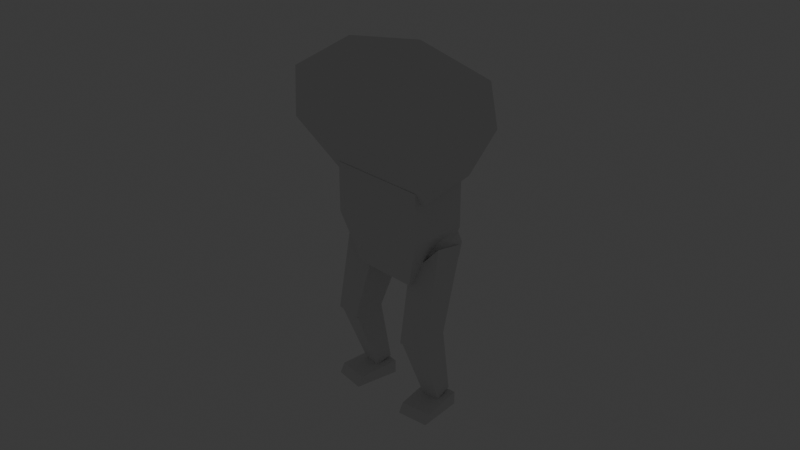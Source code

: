 # Source: Monster_Scene.blend  (saved by Blender 5.0.119; exported with 4.5.12 LTS)
import bpy
from mathutils import Matrix  # noqa: F401  (used for matrix-valued properties, if any)

bpy.ops.wm.read_factory_settings(use_empty=True)
scene = bpy.context.scene
scene.name = 'Scene'

# ---- collections
col_collection = bpy.data.collections.new('Collection'); scene.collection.children.link(col_collection)
col_old_man = bpy.data.collections.new('Old man'); scene.collection.children.link(col_old_man)
col_monster = bpy.data.collections.new('Monster'); scene.collection.children.link(col_monster)

# ---- materials (node trees are filled in below, after node groups)
mat_material = bpy.data.materials.new('Material')
mat_material.alpha_threshold = 0.0
mat_material.use_backface_culling_lightprobe_volume = False
mat_material.roughness = 0.5
mat_material.line_color = (0.0, 0.0, 0.0, 1.0)

# ---- material node trees
mat_material.use_nodes = True; mat_material.node_tree.nodes.clear()
_N = mat_material.node_tree.nodes; _L = mat_material.node_tree.links
n0 = _N.new('ShaderNodeOutputMaterial'); n0.name = 'Material Output'; n0.location = (200, 100)
n1 = _N.new('ShaderNodeBsdfPrincipled'); n1.name = 'Principled BSDF'; n1.location = (-200, 100)
_L.new(n1.outputs[0], n0.inputs[0])
n0.is_active_output = True

# ---- world
world_world = bpy.data.worlds.new('World'); scene.world = world_world
world_world.use_nodes = True; world_world.node_tree.nodes.clear()
_N = world_world.node_tree.nodes; _L = world_world.node_tree.links
n0 = _N.new('ShaderNodeOutputWorld'); n0.name = 'World Output'; n0.location = (200, 100)
n1 = _N.new('ShaderNodeBackground'); n1.name = 'Background'; n1.location = (-200, 100)
n1.inputs[0].default_value = (0.05088, 0.05088, 0.05088, 1.0)
_L.new(n1.outputs[0], n0.inputs[0])
n0.is_active_output = True
world_world.color = (0.05088, 0.05088, 0.05088)
world_world.sun_shadow_jitter_overblur = 0.0

# ---- cameras
cam_camera = bpy.data.cameras.new('Camera')
cam_camera.clip_end = 100.0
cam_camera.ortho_scale = 7.314

# ---- lights
light_light = bpy.data.lights.new('Light', 'POINT')
light_light.energy = 1000.0
light_light.shadow_soft_size = 0.1

# ---- meshes
me_cube = bpy.data.meshes.new('Cube')
me_cube.from_pydata([(1.0, 1.0, 1.0), (1.0, 1.0, -1.0), (1.0, -1.0, 1.0), (1.0, -1.0, -1.0), (-1.0, 1.0, 1.0), (-1.0, 1.0, -1.0), (-1.0, -1.0, 1.0), (-1.0, -1.0, -1.0)], [], [(0, 4, 6, 2), (3, 2, 6, 7), (7, 6, 4, 5), (5, 1, 3, 7), (1, 0, 2, 3), (5, 4, 0, 1)])
_uv = me_cube.uv_layers.new(name='UVMap')
_uv.uv.foreach_set('vector', [0.625, 0.5, 0.875, 0.5, 0.875, 0.75, 0.625, 0.75, 0.375, 0.75, 0.625, 0.75, 0.625, 1.0, 0.375, 1.0, 0.375, 0.0, 0.625, 0.0, 0.625, 0.25, 0.375, 0.25, 0.125, 0.5, 0.375, 0.5, 0.375, 0.75, 0.125, 0.75, 0.375, 0.5, 0.625, 0.5, 0.625, 0.75, 0.375, 0.75, 0.375, 0.25, 0.625, 0.25, 0.625, 0.5, 0.375, 0.5])
me_cube.materials.append(mat_material)
me_cube.use_mirror_vertex_groups = False
me_cube.update()
me_cube_001 = bpy.data.meshes.new('Cube.001')
me_cube_001.from_pydata([(1.0, 1.0, 1.0), (1.0, 1.0, -1.0), (1.0, -1.0, 1.0), (1.0, -1.0, -1.0), (-1.0, 1.0, 1.0), (-1.0, 1.0, -1.0), (-1.0, -1.0, 1.0), (-1.0, -1.0, -1.0)], [], [(0, 4, 6, 2), (3, 2, 6, 7), (7, 6, 4, 5), (5, 1, 3, 7), (1, 0, 2, 3), (5, 4, 0, 1)])
_uv = me_cube_001.uv_layers.new(name='UVMap')
_uv.uv.foreach_set('vector', [0.625, 0.5, 0.875, 0.5, 0.875, 0.75, 0.625, 0.75, 0.375, 0.75, 0.625, 0.75, 0.625, 1.0, 0.375, 1.0, 0.375, 0.0, 0.625, 0.0, 0.625, 0.25, 0.375, 0.25, 0.125, 0.5, 0.375, 0.5, 0.375, 0.75, 0.125, 0.75, 0.375, 0.5, 0.625, 0.5, 0.625, 0.75, 0.375, 0.75, 0.375, 0.25, 0.625, 0.25, 0.625, 0.5, 0.375, 0.5])
me_cube_001.materials.append(mat_material)
me_cube_001.use_mirror_vertex_groups = False
me_cube_001.update()
me_cube_002 = bpy.data.meshes.new('Cube.002')
me_cube_002.from_pydata([(1.0, 1.0, 1.0), (1.0, 1.0, -1.0), (1.0, -1.0, 1.0), (1.0, -1.0, -1.0), (-1.0, 1.0, 1.0), (-1.0, 1.0, -1.0), (-1.0, -1.0, 1.0), (-1.0, -1.0, -1.0)], [], [(0, 4, 6, 2), (3, 2, 6, 7), (7, 6, 4, 5), (5, 1, 3, 7), (1, 0, 2, 3), (5, 4, 0, 1)])
_uv = me_cube_002.uv_layers.new(name='UVMap')
_uv.uv.foreach_set('vector', [0.625, 0.5, 0.875, 0.5, 0.875, 0.75, 0.625, 0.75, 0.375, 0.75, 0.625, 0.75, 0.625, 1.0, 0.375, 1.0, 0.375, 0.0, 0.625, 0.0, 0.625, 0.25, 0.375, 0.25, 0.125, 0.5, 0.375, 0.5, 0.375, 0.75, 0.125, 0.75, 0.375, 0.5, 0.625, 0.5, 0.625, 0.75, 0.375, 0.75, 0.375, 0.25, 0.625, 0.25, 0.625, 0.5, 0.375, 0.5])
me_cube_002.materials.append(mat_material)
me_cube_002.use_mirror_vertex_groups = False
me_cube_002.update()
me_cube_003 = bpy.data.meshes.new('Cube.003')
me_cube_003.from_pydata([(-1.0, -1.0, -1.0), (-1.0, -1.0, 1.0), (-1.0, 1.0, -1.0), (-1.0, 1.0, 1.0), (1.0, -1.0, -1.0), (1.0, -1.0, 1.0), (1.0, 1.0, -1.0), (1.0, 1.0, 1.0)], [], [(0, 1, 3, 2), (2, 3, 7, 6), (6, 7, 5, 4), (4, 5, 1, 0), (2, 6, 4, 0), (7, 3, 1, 5)])
_uv = me_cube_003.uv_layers.new(name='UVMap')
_uv.uv.foreach_set('vector', [0.375, 0.0, 0.625, 0.0, 0.625, 0.25, 0.375, 0.25, 0.375, 0.25, 0.625, 0.25, 0.625, 0.5, 0.375, 0.5, 0.375, 0.5, 0.625, 0.5, 0.625, 0.75, 0.375, 0.75, 0.375, 0.75, 0.625, 0.75, 0.625, 1.0, 0.375, 1.0, 0.125, 0.5, 0.375, 0.5, 0.375, 0.75, 0.125, 0.75, 0.625, 0.5, 0.875, 0.5, 0.875, 0.75, 0.625, 0.75])
me_cube_003.update()
me_cube_004 = bpy.data.meshes.new('Cube.004')
me_cube_004.from_pydata([(1.0, 1.0, 1.0), (1.0, 1.0, -1.0), (1.0, -1.0, 1.0), (1.0, -1.0, -1.0), (-1.0, 1.0, 1.0), (-1.0, 1.0, -1.0), (-1.0, -1.0, 1.0), (-1.0, -1.0, -1.0)], [], [(0, 4, 6, 2), (3, 2, 6, 7), (7, 6, 4, 5), (5, 1, 3, 7), (1, 0, 2, 3), (5, 4, 0, 1)])
_uv = me_cube_004.uv_layers.new(name='UVMap')
_uv.uv.foreach_set('vector', [0.625, 0.5, 0.875, 0.5, 0.875, 0.75, 0.625, 0.75, 0.375, 0.75, 0.625, 0.75, 0.625, 1.0, 0.375, 1.0, 0.375, 0.0, 0.625, 0.0, 0.625, 0.25, 0.375, 0.25, 0.125, 0.5, 0.375, 0.5, 0.375, 0.75, 0.125, 0.75, 0.375, 0.5, 0.625, 0.5, 0.625, 0.75, 0.375, 0.75, 0.375, 0.25, 0.625, 0.25, 0.625, 0.5, 0.375, 0.5])
me_cube_004.materials.append(mat_material)
me_cube_004.use_mirror_vertex_groups = False
me_cube_004.update()
me_cube_005 = bpy.data.meshes.new('Cube.005')
me_cube_005.from_pydata([(-1.0, -1.0, -1.0), (-1.0, -1.0, 1.0), (-1.0, 1.0, -1.0), (-1.0, 1.0, 1.0), (1.0, -1.0, -1.0), (1.0, -1.0, 1.0), (1.0, 1.0, -1.0), (1.0, 1.0, 1.0)], [], [(0, 1, 3, 2), (2, 3, 7, 6), (6, 7, 5, 4), (4, 5, 1, 0), (2, 6, 4, 0), (7, 3, 1, 5)])
_uv = me_cube_005.uv_layers.new(name='UVMap')
_uv.uv.foreach_set('vector', [0.375, 0.0, 0.625, 0.0, 0.625, 0.25, 0.375, 0.25, 0.375, 0.25, 0.625, 0.25, 0.625, 0.5, 0.375, 0.5, 0.375, 0.5, 0.625, 0.5, 0.625, 0.75, 0.375, 0.75, 0.375, 0.75, 0.625, 0.75, 0.625, 1.0, 0.375, 1.0, 0.125, 0.5, 0.375, 0.5, 0.375, 0.75, 0.125, 0.75, 0.625, 0.5, 0.875, 0.5, 0.875, 0.75, 0.625, 0.75])
me_cube_005.update()
me_cube_006 = bpy.data.meshes.new('Cube.006')
me_cube_006.from_pydata([(-1.0, -1.0, -1.0), (-1.0, -1.0, 1.0), (-1.0, 1.0, -1.0), (-1.0, 1.0, 1.0), (1.0, -1.0, -1.0), (1.0, -1.0, 1.0), (1.0, 1.0, -1.0), (1.0, 1.0, 1.0), (-1.0, -3.142, -1.0), (-1.0, -3.142, 1.0), (1.0, -3.142, 1.0), (1.0, -3.142, -1.0), (-1.0, 1.0, -2.685), (-1.0, -1.0, -2.685), (1.0, 1.0, -2.685), (1.0, -1.0, -2.685)], [], [(0, 1, 3, 2), (2, 3, 7, 6), (6, 7, 5, 4), (5, 1, 9, 10), (2, 6, 14, 12), (7, 3, 1, 5), (11, 10, 9, 8), (4, 5, 10, 11), (1, 0, 8, 9), (0, 4, 11, 8), (12, 14, 15, 13), (0, 2, 12, 13), (6, 4, 15, 14), (4, 0, 13, 15)])
_uv = me_cube_006.uv_layers.new(name='UVMap')
_uv.uv.foreach_set('vector', [0.375, 0.0, 0.625, 0.0, 0.625, 0.25, 0.375, 0.25, 0.375, 0.25, 0.625, 0.25, 0.625, 0.5, 0.375, 0.5, 0.375, 0.5, 0.625, 0.5, 0.625, 0.75, 0.375, 0.75, 0.625, 0.75, 0.875, 0.75, 0.875, 0.75, 0.625, 0.75, 0.375, 0.25, 0.375, 0.5, 0.375, 0.5, 0.375, 0.25, 0.625, 0.5, 0.875, 0.5, 0.875, 0.75, 0.625, 0.75, 0.375, 0.75, 0.625, 0.75, 0.625, 1.0, 0.375, 1.0, 0.375, 0.75, 0.625, 0.75, 0.625, 0.75, 0.375, 0.75, 0.625, 0.0, 0.375, 0.0, 0.375, 0.0, 0.625, 0.0, 0.125, 0.75, 0.375, 0.75, 0.375, 0.75, 0.125, 0.75, 0.125, 0.5, 0.375, 0.5, 0.375, 0.75, 0.125, 0.75, 0.375, 0.0, 0.375, 0.25, 0.375, 0.25, 0.375, 0.0, 0.375, 0.5, 0.375, 0.75, 0.375, 0.75, 0.375, 0.5, 0.375, 0.75, 0.125, 0.75, 0.125, 0.75, 0.375, 0.75])
me_cube_006.update()
me_cube_007 = bpy.data.meshes.new('Cube.007')
me_cube_007.from_pydata([(-1.0, -1.243, -1.0), (-1.0, -0.6646, 1.0), (-1.0, 1.0, -1.0), (-1.0, 1.0, 1.0), (1.0, -1.243, -1.0), (1.0, -0.6646, 1.0), (1.0, 1.0, -1.0), (1.0, 1.0, 1.0), (-1.0, -1.243, 0.3197), (-1.0, 1.0, 0.3197), (1.0, 1.0, 0.3197), (1.0, -1.243, 0.3197)], [], [(8, 1, 3, 9), (9, 3, 7, 10), (10, 7, 5, 11), (11, 5, 1, 8), (2, 6, 4, 0), (7, 3, 1, 5), (4, 11, 8, 0), (6, 10, 11, 4), (2, 9, 10, 6), (0, 8, 9, 2)])
_uv = me_cube_007.uv_layers.new(name='UVMap')
_uv.uv.foreach_set('vector', [0.54, 0.0, 0.625, 0.0, 0.625, 0.25, 0.54, 0.25, 0.54, 0.25, 0.625, 0.25, 0.625, 0.5, 0.54, 0.5, 0.54, 0.5, 0.625, 0.5, 0.625, 0.75, 0.54, 0.75, 0.54, 0.75, 0.625, 0.75, 0.625, 1.0, 0.54, 1.0, 0.125, 0.5, 0.375, 0.5, 0.375, 0.75, 0.125, 0.75, 0.625, 0.5, 0.875, 0.5, 0.875, 0.75, 0.625, 0.75, 0.375, 0.75, 0.54, 0.75, 0.54, 1.0, 0.375, 1.0, 0.375, 0.5, 0.54, 0.5, 0.54, 0.75, 0.375, 0.75, 0.375, 0.25, 0.54, 0.25, 0.54, 0.5, 0.375, 0.5, 0.375, 0.0, 0.54, 0.0, 0.54, 0.25, 0.375, 0.25])
me_cube_007.update()
me_cube_008 = bpy.data.meshes.new('Cube.008')
me_cube_008.from_pydata([(-0.5916, -1.0, -0.5916), (-0.5916, -1.0, 0.5916), (-0.5916, 1.0, -0.5916), (-0.5916, 1.0, 0.5916), (0.5916, -1.0, -0.5916), (0.5916, -1.0, 0.5916), (0.5916, 1.0, -0.5916), (0.5916, 1.0, 0.5916), (-1.0, -1.0, -1.0), (-1.0, -1.0, 1.0), (-1.0, 1.0, 1.0), (-1.0, 1.0, -1.0), (1.0, 1.0, -1.0), (1.0, 1.0, 1.0), (1.0, -1.0, 1.0), (1.0, -1.0, -1.0)], [], [(8, 9, 10, 11), (7, 6, 4, 5), (12, 13, 14, 15), (3, 7, 5, 1), (11, 12, 15, 8), (13, 10, 9, 14), (0, 1, 9, 8), (3, 2, 11, 10), (2, 6, 12, 11), (7, 3, 10, 13), (6, 7, 13, 12), (5, 4, 15, 14), (4, 0, 8, 15), (1, 5, 14, 9), (6, 2, 0, 4), (2, 3, 1, 0)])
_uv = me_cube_008.uv_layers.new(name='UVMap')
_uv.uv.foreach_set('vector', [0.375, 0.0, 0.625, 0.0, 0.625, 0.25, 0.375, 0.25, 0.5943, 0.4693, 0.4057, 0.4693, 0.4057, 0.7807, 0.5943, 0.7807, 0.375, 0.5, 0.625, 0.5, 0.625, 0.75, 0.375, 0.75, 0.5943, 0.2807, 0.5943, 0.4693, 0.5943, 0.7807, 0.5943, 0.9693, 0.125, 0.5, 0.375, 0.5, 0.375, 0.75, 0.125, 0.75, 0.625, 0.5, 0.875, 0.5, 0.875, 0.75, 0.625, 0.75, 0.4057, 0.9693, 0.5943, 0.9693, 0.625, 1.0, 0.375, 1.0, 0.5943, 0.2807, 0.4057, 0.2807, 0.375, 0.25, 0.625, 0.25, 0.4057, 0.2807, 0.4057, 0.4693, 0.375, 0.5, 0.375, 0.25, 0.5943, 0.4693, 0.5943, 0.2807, 0.625, 0.25, 0.625, 0.5, 0.4057, 0.4693, 0.5943, 0.4693, 0.625, 0.5, 0.375, 0.5, 0.5943, 0.7807, 0.4057, 0.7807, 0.375, 0.75, 0.625, 0.75, 0.4057, 0.7807, 0.4057, 0.9693, 0.375, 1.0, 0.375, 0.75, 0.5943, 0.9693, 0.5943, 0.7807, 0.625, 0.75, 0.625, 1.0, 0.4057, 0.4693, 0.4057, 0.2807, 0.4057, 0.9693, 0.4057, 0.7807, 0.4057, 0.2807, 0.5943, 0.2807, 0.5943, 0.9693, 0.4057, 0.9693])
me_cube_008.update()
me_cube_009 = bpy.data.meshes.new('Cube.009')
me_cube_009.from_pydata([(-1.0, -1.0, -1.0), (-1.0, -1.0, 1.0), (-1.0, 1.0, -1.0), (-1.0, 1.0, 1.0), (1.0, -1.0, -1.0), (1.0, -1.0, 1.0), (1.0, 1.0, -1.0), (1.0, 1.0, 1.0)], [], [(0, 1, 3, 2), (2, 3, 7, 6), (6, 7, 5, 4), (4, 5, 1, 0), (2, 6, 4, 0), (7, 3, 1, 5)])
_uv = me_cube_009.uv_layers.new(name='UVMap')
_uv.uv.foreach_set('vector', [0.375, 0.0, 0.625, 0.0, 0.625, 0.25, 0.375, 0.25, 0.375, 0.25, 0.625, 0.25, 0.625, 0.5, 0.375, 0.5, 0.375, 0.5, 0.625, 0.5, 0.625, 0.75, 0.375, 0.75, 0.375, 0.75, 0.625, 0.75, 0.625, 1.0, 0.375, 1.0, 0.125, 0.5, 0.375, 0.5, 0.375, 0.75, 0.125, 0.75, 0.625, 0.5, 0.875, 0.5, 0.875, 0.75, 0.625, 0.75])
me_cube_009.update()
me_cube_010 = bpy.data.meshes.new('Cube.010')
me_cube_010.from_pydata([(-1.0, -1.0, -1.0), (-1.0, -1.0, 1.0), (-1.0, 1.0, -1.0), (-1.0, 1.0, 1.0), (1.0, -1.0, -1.0), (1.0, -1.0, 1.0), (1.0, 1.0, -1.0), (1.0, 1.0, 1.0)], [], [(0, 1, 3, 2), (2, 3, 7, 6), (6, 7, 5, 4), (4, 5, 1, 0), (2, 6, 4, 0), (7, 3, 1, 5)])
_uv = me_cube_010.uv_layers.new(name='UVMap')
_uv.uv.foreach_set('vector', [0.375, 0.0, 0.625, 0.0, 0.625, 0.25, 0.375, 0.25, 0.375, 0.25, 0.625, 0.25, 0.625, 0.5, 0.375, 0.5, 0.375, 0.5, 0.625, 0.5, 0.625, 0.75, 0.375, 0.75, 0.375, 0.75, 0.625, 0.75, 0.625, 1.0, 0.375, 1.0, 0.125, 0.5, 0.375, 0.5, 0.375, 0.75, 0.125, 0.75, 0.625, 0.5, 0.875, 0.5, 0.875, 0.75, 0.625, 0.75])
me_cube_010.update()
me_cylinder = bpy.data.meshes.new('Cylinder')
me_cylinder.from_pydata([(0.0, 1.0, -1.0), (0.0, 1.0, 1.0), (0.1951, 0.9808, -1.0), (0.1951, 0.9808, 1.0), (0.3827, 0.9239, -1.0), (0.3827, 0.9239, 1.0), (0.5556, 0.8315, -1.0), (0.5556, 0.8315, 1.0), (0.7071, 0.7071, -1.0), (0.7071, 0.7071, 1.0), (0.8315, 0.5556, -1.0), (0.8315, 0.5556, 1.0), (0.9239, 0.3827, -1.0), (0.9239, 0.3827, 1.0), (0.9808, 0.1951, -1.0), (0.9808, 0.1951, 1.0), (1.0, 0.0, -1.0), (1.0, 0.0, 1.0), (0.9808, -0.1951, -1.0), (0.9808, -0.1951, 1.0), (0.9239, -0.3827, -1.0), (0.9239, -0.3827, 1.0), (0.8315, -0.5556, -1.0), (0.8315, -0.5556, 1.0), (0.7071, -0.7071, -1.0), (0.7071, -0.7071, 1.0), (0.5556, -0.8315, -1.0), (0.5556, -0.8315, 1.0), (0.3827, -0.9239, -1.0), (0.3827, -0.9239, 1.0), (0.1951, -0.9808, -1.0), (0.1951, -0.9808, 1.0), (0.0, -1.0, -1.0), (0.0, -1.0, 1.0), (-0.1951, -0.9808, -1.0), (-0.1951, -0.9808, 1.0), (-0.3827, -0.9239, -1.0), (-0.3827, -0.9239, 1.0), (-0.5556, -0.8315, -1.0), (-0.5556, -0.8315, 1.0), (-0.7071, -0.7071, -1.0), (-0.7071, -0.7071, 1.0), (-0.8315, -0.5556, -1.0), (-0.8315, -0.5556, 1.0), (-0.9239, -0.3827, -1.0), (-0.9239, -0.3827, 1.0), (-0.9808, -0.1951, -1.0), (-0.9808, -0.1951, 1.0), (-1.0, 0.0, -1.0), (-1.0, 0.0, 1.0), (-0.9808, 0.1951, -1.0), (-0.9808, 0.1951, 1.0), (-0.9239, 0.3827, -1.0), (-0.9239, 0.3827, 1.0), (-0.8315, 0.5556, -1.0), (-0.8315, 0.5556, 1.0), (-0.7071, 0.7071, -1.0), (-0.7071, 0.7071, 1.0), (-0.5556, 0.8315, -1.0), (-0.5556, 0.8315, 1.0), (-0.3827, 0.9239, -1.0), (-0.3827, 0.9239, 1.0), (-0.1951, 0.9808, -1.0), (-0.1951, 0.9808, 1.0), (0.3316, 1.667, 1.497), (-1.9e-06, 1.7, 1.497), (0.6505, 1.571, 1.497), (0.9444, 1.413, 1.497), (1.202, 1.202, 1.497), (1.413, 0.9444, 1.497), (1.571, 0.6505, 1.497), (1.667, 0.3316, 1.497), (1.7, -6.675e-07, 1.497), (1.667, -0.3316, 1.497), (1.571, -0.6505, 1.497), (1.413, -0.9444, 1.497), (1.202, -1.202, 1.497), (0.9444, -1.413, 1.497), (0.6505, -1.571, 1.497), (0.3316, -1.667, 1.497), (-1.9e-06, -1.7, 1.497), (-0.3316, -1.667, 1.497), (-0.6505, -1.571, 1.497), (-0.9444, -1.413, 1.497), (-1.202, -1.202, 1.497), (-1.413, -0.9444, 1.497), (-1.571, -0.6505, 1.497), (-1.667, -0.3316, 1.497), (-1.7, -6.675e-07, 1.497), (-1.667, 0.3316, 1.497), (-1.571, 0.6505, 1.497), (-1.413, 0.9444, 1.497), (-1.202, 1.202, 1.497), (-0.9444, 1.413, 1.497), (-0.6505, 1.571, 1.497), (-0.3316, 1.667, 1.497), (0.2591, 1.303, 1.783), (-1.96e-06, 1.328, 1.783), (0.5083, 1.227, 1.783), (0.7379, 1.104, 1.783), (0.9392, 0.9392, 1.783), (1.104, 0.7379, 1.783), (1.227, 0.5083, 1.783), (1.303, 0.2591, 1.783), (1.328, -6.675e-07, 1.783), (1.303, -0.2591, 1.783), (1.227, -0.5083, 1.783), (1.104, -0.7379, 1.783), (0.9392, -0.9392, 1.783), (0.7379, -1.104, 1.783), (0.5083, -1.227, 1.783), (0.2591, -1.303, 1.783), (-1.96e-06, -1.328, 1.783), (-0.2591, -1.303, 1.783), (-0.5083, -1.227, 1.783), (-0.7379, -1.104, 1.783), (-0.9392, -0.9392, 1.783), (-1.104, -0.7379, 1.783), (-1.227, -0.5083, 1.783), (-1.303, -0.2591, 1.783), (-1.328, -6.675e-07, 1.783), (-1.303, 0.2591, 1.783), (-1.227, 0.5083, 1.783), (-1.104, 0.7379, 1.783), (-0.9392, 0.9392, 1.783), (-0.7379, 1.104, 1.783), (-0.5083, 1.227, 1.783), (-0.2591, 1.303, 1.783), (0.3316, 1.667, 1.783), (-1.96e-06, 1.7, 1.783), (0.6505, 1.571, 1.783), (0.9444, 1.413, 1.783), (1.202, 1.202, 1.783), (1.413, 0.9444, 1.783), (1.571, 0.6505, 1.783), (1.667, 0.3316, 1.783), (1.7, -6.675e-07, 1.783), (1.667, -0.3316, 1.783), (1.571, -0.6505, 1.783), (1.413, -0.9444, 1.783), (1.202, -1.202, 1.783), (0.9444, -1.413, 1.783), (0.6505, -1.571, 1.783), (0.3316, -1.667, 1.783), (-1.96e-06, -1.7, 1.783), (-0.3316, -1.667, 1.783), (-0.6505, -1.571, 1.783), (-0.9444, -1.413, 1.783), (-1.202, -1.202, 1.783), (-1.413, -0.9444, 1.783), (-1.571, -0.6505, 1.783), (-1.667, -0.3316, 1.783), (-1.7, -6.675e-07, 1.783), (-1.667, 0.3316, 1.783), (-1.571, 0.6505, 1.783), (-1.413, 0.9444, 1.783), (-1.202, 1.202, 1.783), (-0.9444, 1.413, 1.783), (-0.6505, 1.571, 1.783), (-0.3316, 1.667, 1.783), (0.2591, 1.303, 1.692), (-1.993e-06, 1.328, 1.692), (0.5083, 1.227, 1.692), (0.7379, 1.104, 1.692), (0.9392, 0.9392, 1.692), (1.104, 0.7379, 1.692), (1.227, 0.5083, 1.692), (1.303, 0.2591, 1.692), (1.328, -6.675e-07, 1.692), (1.303, -0.2591, 1.692), (1.227, -0.5083, 1.692), (1.104, -0.7379, 1.692), (0.9392, -0.9392, 1.692), (0.7379, -1.104, 1.692), (0.5083, -1.227, 1.692), (0.2591, -1.303, 1.692), (-1.993e-06, -1.328, 1.692), (-0.2591, -1.303, 1.692), (-0.5083, -1.227, 1.692), (-0.7379, -1.104, 1.692), (-0.9392, -0.9392, 1.692), (-1.104, -0.7379, 1.692), (-1.227, -0.5083, 1.692), (-1.303, -0.2591, 1.692), (-1.328, -6.675e-07, 1.692), (-1.303, 0.2591, 1.692), (-1.227, 0.5083, 1.692), (-1.104, 0.7379, 1.692), (-0.9392, 0.9392, 1.692), (-0.7379, 1.104, 1.692), (-0.5083, 1.227, 1.692), (-0.2591, 1.303, 1.692)], [], [(0, 1, 3, 2), (2, 3, 5, 4), (4, 5, 7, 6), (6, 7, 9, 8), (8, 9, 11, 10), (10, 11, 13, 12), (12, 13, 15, 14), (14, 15, 17, 16), (16, 17, 19, 18), (18, 19, 21, 20), (20, 21, 23, 22), (22, 23, 25, 24), (24, 25, 27, 26), (26, 27, 29, 28), (28, 29, 31, 30), (30, 31, 33, 32), (32, 33, 35, 34), (34, 35, 37, 36), (36, 37, 39, 38), (38, 39, 41, 40), (40, 41, 43, 42), (42, 43, 45, 44), (44, 45, 47, 46), (46, 47, 49, 48), (48, 49, 51, 50), (50, 51, 53, 52), (52, 53, 55, 54), (54, 55, 57, 56), (56, 57, 59, 58), (58, 59, 61, 60), (63, 61, 94, 95), (60, 61, 63, 62), (62, 63, 1, 0), (0, 2, 4, 6, 8, 10, 12, 14, 16, 18, 20, 22, 24, 26, 28, 30, 32, 34, 36, 38, 40, 42, 44, 46, 48, 50, 52, 54, 56, 58, 60, 62), (88, 87, 151, 152), (19, 17, 72, 73), (37, 35, 81, 82), (55, 53, 90, 91), (11, 9, 68, 69), (29, 27, 77, 78), (47, 45, 86, 87), (3, 1, 65, 64), (1, 63, 95, 65), (21, 19, 73, 74), (39, 37, 82, 83), (57, 55, 91, 92), (13, 11, 69, 70), (31, 29, 78, 79), (49, 47, 87, 88), (5, 3, 64, 66), (23, 21, 74, 75), (41, 39, 83, 84), (59, 57, 92, 93), (15, 13, 70, 71), (33, 31, 79, 80), (51, 49, 88, 89), (7, 5, 66, 67), (25, 23, 75, 76), (43, 41, 84, 85), (61, 59, 93, 94), (17, 15, 71, 72), (35, 33, 80, 81), (53, 51, 89, 90), (9, 7, 67, 68), (27, 25, 76, 77), (45, 43, 85, 86), (110, 109, 173, 174), (75, 74, 138, 139), (89, 88, 152, 153), (76, 75, 139, 140), (90, 89, 153, 154), (77, 76, 140, 141), (91, 90, 154, 155), (78, 77, 141, 142), (64, 65, 129, 128), (92, 91, 155, 156), (79, 78, 142, 143), (66, 64, 128, 130), (93, 92, 156, 157), (80, 79, 143, 144), (67, 66, 130, 131), (94, 93, 157, 158), (81, 80, 144, 145), (68, 67, 131, 132), (95, 94, 158, 159), (82, 81, 145, 146), (69, 68, 132, 133), (65, 95, 159, 129), (83, 82, 146, 147), (70, 69, 133, 134), (84, 83, 147, 148), (71, 70, 134, 135), (85, 84, 148, 149), (72, 71, 135, 136), (86, 85, 149, 150), (73, 72, 136, 137), (87, 86, 150, 151), (74, 73, 137, 138), (97, 96, 128, 129), (96, 98, 130, 128), (98, 99, 131, 130), (99, 100, 132, 131), (100, 101, 133, 132), (101, 102, 134, 133), (102, 103, 135, 134), (103, 104, 136, 135), (104, 105, 137, 136), (105, 106, 138, 137), (106, 107, 139, 138), (107, 108, 140, 139), (108, 109, 141, 140), (109, 110, 142, 141), (110, 111, 143, 142), (111, 112, 144, 143), (112, 113, 145, 144), (113, 114, 146, 145), (114, 115, 147, 146), (115, 116, 148, 147), (116, 117, 149, 148), (117, 118, 150, 149), (118, 119, 151, 150), (119, 120, 152, 151), (120, 121, 153, 152), (121, 122, 154, 153), (122, 123, 155, 154), (123, 124, 156, 155), (124, 125, 157, 156), (125, 126, 158, 157), (126, 127, 159, 158), (127, 97, 129, 159), (160, 161, 191, 190, 189, 188, 187, 186, 185, 184, 183, 182, 181, 180, 179, 178, 177, 176, 175, 174, 173, 172, 171, 170, 169, 168, 167, 166, 165, 164, 163, 162), (96, 97, 161, 160), (124, 123, 187, 188), (111, 110, 174, 175), (98, 96, 160, 162), (125, 124, 188, 189), (112, 111, 175, 176), (99, 98, 162, 163), (126, 125, 189, 190), (113, 112, 176, 177), (100, 99, 163, 164), (127, 126, 190, 191), (114, 113, 177, 178), (101, 100, 164, 165), (97, 127, 191, 161), (115, 114, 178, 179), (102, 101, 165, 166), (116, 115, 179, 180), (103, 102, 166, 167), (117, 116, 180, 181), (104, 103, 167, 168), (118, 117, 181, 182), (105, 104, 168, 169), (119, 118, 182, 183), (106, 105, 169, 170), (120, 119, 183, 184), (107, 106, 170, 171), (121, 120, 184, 185), (108, 107, 171, 172), (122, 121, 185, 186), (109, 108, 172, 173), (123, 122, 186, 187)])
_uv = me_cylinder.uv_layers.new(name='UVMap')
_uv.uv.foreach_set('vector', [1.0, 0.5, 1.0, 1.0, 0.9688, 1.0, 0.9688, 0.5, 0.9688, 0.5, 0.9688, 1.0, 0.9375, 1.0, 0.9375, 0.5, 0.9375, 0.5, 0.9375, 1.0, 0.9062, 1.0, 0.9062, 0.5, 0.9062, 0.5, 0.9062, 1.0, 0.875, 1.0, 0.875, 0.5, 0.875, 0.5, 0.875, 1.0, 0.8438, 1.0, 0.8438, 0.5, 0.8438, 0.5, 0.8438, 1.0, 0.8125, 1.0, 0.8125, 0.5, 0.8125, 0.5, 0.8125, 1.0, 0.7812, 1.0, 0.7812, 0.5, 0.7812, 0.5, 0.7812, 1.0, 0.75, 1.0, 0.75, 0.5, 0.75, 0.5, 0.75, 1.0, 0.7188, 1.0, 0.7188, 0.5, 0.7188, 0.5, 0.7188, 1.0, 0.6875, 1.0, 0.6875, 0.5, 0.6875, 0.5, 0.6875, 1.0, 0.6562, 1.0, 0.6562, 0.5, 0.6562, 0.5, 0.6562, 1.0, 0.625, 1.0, 0.625, 0.5, 0.625, 0.5, 0.625, 1.0, 0.5938, 1.0, 0.5938, 0.5, 0.5938, 0.5, 0.5938, 1.0, 0.5625, 1.0, 0.5625, 0.5, 0.5625, 0.5, 0.5625, 1.0, 0.5312, 1.0, 0.5312, 0.5, 0.5312, 0.5, 0.5312, 1.0, 0.5, 1.0, 0.5, 0.5, 0.5, 0.5, 0.5, 1.0, 0.4688, 1.0, 0.4688, 0.5, 0.4688, 0.5, 0.4688, 1.0, 0.4375, 1.0, 0.4375, 0.5, 0.4375, 0.5, 0.4375, 1.0, 0.4062, 1.0, 0.4062, 0.5, 0.4062, 0.5, 0.4062, 1.0, 0.375, 1.0, 0.375, 0.5, 0.375, 0.5, 0.375, 1.0, 0.3438, 1.0, 0.3438, 0.5, 0.3438, 0.5, 0.3438, 1.0, 0.3125, 1.0, 0.3125, 0.5, 0.3125, 0.5, 0.3125, 1.0, 0.2812, 1.0, 0.2812, 0.5, 0.2812, 0.5, 0.2812, 1.0, 0.25, 1.0, 0.25, 0.5, 0.25, 0.5, 0.25, 1.0, 0.2188, 1.0, 0.2188, 0.5, 0.2188, 0.5, 0.2188, 1.0, 0.1875, 1.0, 0.1875, 0.5, 0.1875, 0.5, 0.1875, 1.0, 0.1562, 1.0, 0.1562, 0.5, 0.1562, 0.5, 0.1562, 1.0, 0.125, 1.0, 0.125, 0.5, 0.125, 0.5, 0.125, 1.0, 0.09375, 1.0, 0.09375, 0.5, 0.09375, 0.5, 0.09375, 1.0, 0.0625, 1.0, 0.0625, 0.5, 0.03125, 1.0, 0.0625, 1.0, 0.0625, 1.0, 0.03125, 1.0, 0.0625, 0.5, 0.0625, 1.0, 0.03125, 1.0, 0.03125, 0.5, 0.03125, 0.5, 0.03125, 1.0, 0.0, 1.0, 0.0, 0.5, 0.75, 0.49, 0.7968, 0.4854, 0.8418, 0.4717, 0.8833, 0.4496, 0.9197, 0.4197, 0.9496, 0.3833, 0.9717, 0.3418, 0.9854, 0.2968, 0.99, 0.25, 0.9854, 0.2032, 0.9717, 0.1582, 0.9496, 0.1167, 0.9197, 0.08029, 0.8833, 0.05045, 0.8418, 0.02827, 0.7968, 0.01461, 0.75, 0.01, 0.7032, 0.01461, 0.6582, 0.02827, 0.6167, 0.05045, 0.5803, 0.08029, 0.5504, 0.1167, 0.5283, 0.1582, 0.5146, 0.2032, 0.51, 0.25, 0.5146, 0.2968, 0.5283, 0.3418, 0.5504, 0.3833, 0.5803, 0.4197, 0.6167, 0.4496, 0.6582, 0.4717, 0.7032, 0.4854, 0.25, 1.0, 0.2812, 1.0, 0.2812, 1.0, 0.25, 1.0, 0.7188, 1.0, 0.75, 1.0, 0.75, 1.0, 0.7188, 1.0, 0.4375, 1.0, 0.4688, 1.0, 0.4688, 1.0, 0.4375, 1.0, 0.1562, 1.0, 0.1875, 1.0, 0.1875, 1.0, 0.1562, 1.0, 0.8438, 1.0, 0.875, 1.0, 0.875, 1.0, 0.8438, 1.0, 0.5625, 1.0, 0.5938, 1.0, 0.5938, 1.0, 0.5625, 1.0, 0.2812, 1.0, 0.3125, 1.0, 0.3125, 1.0, 0.2812, 1.0, 0.9688, 1.0, 1.0, 1.0, 1.0, 1.0, 0.9688, 1.0, 0.0, 1.0, 0.03125, 1.0, 0.03125, 1.0, 0.0, 1.0, 0.6875, 1.0, 0.7188, 1.0, 0.7188, 1.0, 0.6875, 1.0, 0.4062, 1.0, 0.4375, 1.0, 0.4375, 1.0, 0.4062, 1.0, 0.125, 1.0, 0.1562, 1.0, 0.1562, 1.0, 0.125, 1.0, 0.8125, 1.0, 0.8438, 1.0, 0.8438, 1.0, 0.8125, 1.0, 0.5312, 1.0, 0.5625, 1.0, 0.5625, 1.0, 0.5312, 1.0, 0.25, 1.0, 0.2812, 1.0, 0.2812, 1.0, 0.25, 1.0, 0.9375, 1.0, 0.9688, 1.0, 0.9688, 1.0, 0.9375, 1.0, 0.6562, 1.0, 0.6875, 1.0, 0.6875, 1.0, 0.6562, 1.0, 0.375, 1.0, 0.4062, 1.0, 0.4062, 1.0, 0.375, 1.0, 0.09375, 1.0, 0.125, 1.0, 0.125, 1.0, 0.09375, 1.0, 0.7812, 1.0, 0.8125, 1.0, 0.8125, 1.0, 0.7812, 1.0, 0.5, 1.0, 0.5312, 1.0, 0.5312, 1.0, 0.5, 1.0, 0.2188, 1.0, 0.25, 1.0, 0.25, 1.0, 0.2188, 1.0, 0.9062, 1.0, 0.9375, 1.0, 0.9375, 1.0, 0.9062, 1.0, 0.625, 1.0, 0.6562, 1.0, 0.6562, 1.0, 0.625, 1.0, 0.3438, 1.0, 0.375, 1.0, 0.375, 1.0, 0.3438, 1.0, 0.0625, 1.0, 0.09375, 1.0, 0.09375, 1.0, 0.0625, 1.0, 0.75, 1.0, 0.7812, 1.0, 0.7812, 1.0, 0.75, 1.0, 0.4688, 1.0, 0.5, 1.0, 0.5, 1.0, 0.4688, 1.0, 0.1875, 1.0, 0.2188, 1.0, 0.2188, 1.0, 0.1875, 1.0, 0.875, 1.0, 0.9062, 1.0, 0.9062, 1.0, 0.875, 1.0, 0.5938, 1.0, 0.625, 1.0, 0.625, 1.0, 0.5938, 1.0, 0.3125, 1.0, 0.3438, 1.0, 0.3438, 1.0, 0.3125, 1.0, 0.3218, 0.07676, 0.3542, 0.09409, 0.3542, 0.09409, 0.3218, 0.07676, 0.6562, 1.0, 0.6875, 1.0, 0.6875, 1.0, 0.6562, 1.0, 0.2188, 1.0, 0.25, 1.0, 0.25, 1.0, 0.2188, 1.0, 0.625, 1.0, 0.6562, 1.0, 0.6562, 1.0, 0.625, 1.0, 0.1875, 1.0, 0.2188, 1.0, 0.2188, 1.0, 0.1875, 1.0, 0.5938, 1.0, 0.625, 1.0, 0.625, 1.0, 0.5938, 1.0, 0.1562, 1.0, 0.1875, 1.0, 0.1875, 1.0, 0.1562, 1.0, 0.5625, 1.0, 0.5938, 1.0, 0.5938, 1.0, 0.5625, 1.0, 0.9688, 1.0, 1.0, 1.0, 1.0, 1.0, 0.9688, 1.0, 0.125, 1.0, 0.1562, 1.0, 0.1562, 1.0, 0.125, 1.0, 0.5312, 1.0, 0.5625, 1.0, 0.5625, 1.0, 0.5312, 1.0, 0.9375, 1.0, 0.9688, 1.0, 0.9688, 1.0, 0.9375, 1.0, 0.09375, 1.0, 0.125, 1.0, 0.125, 1.0, 0.09375, 1.0, 0.5, 1.0, 0.5312, 1.0, 0.5312, 1.0, 0.5, 1.0, 0.9062, 1.0, 0.9375, 1.0, 0.9375, 1.0, 0.9062, 1.0, 0.0625, 1.0, 0.09375, 1.0, 0.09375, 1.0, 0.0625, 1.0, 0.4688, 1.0, 0.5, 1.0, 0.5, 1.0, 0.4688, 1.0, 0.875, 1.0, 0.9062, 1.0, 0.9062, 1.0, 0.875, 1.0, 0.03125, 1.0, 0.0625, 1.0, 0.0625, 1.0, 0.03125, 1.0, 0.4375, 1.0, 0.4688, 1.0, 0.4688, 1.0, 0.4375, 1.0, 0.8438, 1.0, 0.875, 1.0, 0.875, 1.0, 0.8438, 1.0, 0.0, 1.0, 0.03125, 1.0, 0.03125, 1.0, 0.0, 1.0, 0.4062, 1.0, 0.4375, 1.0, 0.4375, 1.0, 0.4062, 1.0, 0.8125, 1.0, 0.8438, 1.0, 0.8438, 1.0, 0.8125, 1.0, 0.375, 1.0, 0.4062, 1.0, 0.4062, 1.0, 0.375, 1.0, 0.7812, 1.0, 0.8125, 1.0, 0.8125, 1.0, 0.7812, 1.0, 0.3438, 1.0, 0.375, 1.0, 0.375, 1.0, 0.3438, 1.0, 0.75, 1.0, 0.7812, 1.0, 0.7812, 1.0, 0.75, 1.0, 0.3125, 1.0, 0.3438, 1.0, 0.3438, 1.0, 0.3125, 1.0, 0.7188, 1.0, 0.75, 1.0, 0.75, 1.0, 0.7188, 1.0, 0.2812, 1.0, 0.3125, 1.0, 0.3125, 1.0, 0.2812, 1.0, 0.6875, 1.0, 0.7188, 1.0, 0.7188, 1.0, 0.6875, 1.0, 0.25, 0.4375, 0.2866, 0.4339, 0.2968, 0.4854, 0.25, 0.49, 0.2866, 0.4339, 0.3218, 0.4232, 0.3418, 0.4717, 0.2968, 0.4854, 0.3218, 0.4232, 0.3542, 0.4059, 0.3833, 0.4496, 0.3418, 0.4717, 0.3542, 0.4059, 0.3826, 0.3826, 0.4197, 0.4197, 0.3833, 0.4496, 0.3826, 0.3826, 0.4059, 0.3542, 0.4496, 0.3833, 0.4197, 0.4197, 0.4059, 0.3542, 0.4232, 0.3218, 0.4717, 0.3418, 0.4496, 0.3833, 0.4232, 0.3218, 0.4339, 0.2866, 0.4854, 0.2968, 0.4717, 0.3418, 0.4339, 0.2866, 0.4375, 0.25, 0.49, 0.25, 0.4854, 0.2968, 0.4375, 0.25, 0.4339, 0.2134, 0.4854, 0.2032, 0.49, 0.25, 0.4339, 0.2134, 0.4232, 0.1782, 0.4717, 0.1582, 0.4854, 0.2032, 0.4232, 0.1782, 0.4059, 0.1458, 0.4496, 0.1167, 0.4717, 0.1582, 0.4059, 0.1458, 0.3826, 0.1174, 0.4197, 0.08029, 0.4496, 0.1167, 0.3826, 0.1174, 0.3542, 0.09409, 0.3833, 0.05045, 0.4197, 0.08029, 0.3542, 0.09409, 0.3218, 0.07676, 0.3418, 0.02827, 0.3833, 0.05045, 0.3218, 0.07676, 0.2866, 0.06609, 0.2968, 0.01461, 0.3418, 0.02827, 0.2866, 0.06609, 0.25, 0.06249, 0.25, 0.01, 0.2968, 0.01461, 0.25, 0.06249, 0.2134, 0.06609, 0.2032, 0.01461, 0.25, 0.01, 0.2134, 0.06609, 0.1782, 0.07676, 0.1582, 0.02827, 0.2032, 0.01461, 0.1782, 0.07676, 0.1458, 0.09409, 0.1167, 0.05045, 0.1582, 0.02827, 0.1458, 0.09409, 0.1174, 0.1174, 0.08029, 0.08029, 0.1167, 0.05045, 0.1174, 0.1174, 0.09409, 0.1458, 0.05045, 0.1167, 0.08029, 0.08029, 0.09409, 0.1458, 0.07676, 0.1782, 0.02827, 0.1582, 0.05045, 0.1167, 0.07676, 0.1782, 0.06609, 0.2134, 0.01461, 0.2032, 0.02827, 0.1582, 0.06609, 0.2134, 0.06249, 0.25, 0.01, 0.25, 0.01461, 0.2032, 0.06249, 0.25, 0.06609, 0.2866, 0.01461, 0.2968, 0.01, 0.25, 0.06609, 0.2866, 0.07676, 0.3218, 0.02827, 0.3418, 0.01461, 0.2968, 0.07676, 0.3218, 0.09409, 0.3542, 0.05045, 0.3833, 0.02827, 0.3418, 0.09409, 0.3542, 0.1174, 0.3826, 0.08029, 0.4197, 0.05045, 0.3833, 0.1174, 0.3826, 0.1458, 0.4059, 0.1167, 0.4496, 0.08029, 0.4197, 0.1458, 0.4059, 0.1782, 0.4232, 0.1582, 0.4717, 0.1167, 0.4496, 0.1782, 0.4232, 0.2134, 0.4339, 0.2032, 0.4854, 0.1582, 0.4717, 0.2134, 0.4339, 0.25, 0.4375, 0.25, 0.49, 0.2032, 0.4854, 0.2866, 0.4339, 0.25, 0.4375, 0.2134, 0.4339, 0.1782, 0.4232, 0.1458, 0.4059, 0.1174, 0.3826, 0.09409, 0.3542, 0.07676, 0.3218, 0.06609, 0.2866, 0.06249, 0.25, 0.06609, 0.2134, 0.07676, 0.1782, 0.09409, 0.1458, 0.1174, 0.1174, 0.1458, 0.09409, 0.1782, 0.07676, 0.2134, 0.06609, 0.25, 0.06249, 0.2866, 0.06609, 0.3218, 0.07676, 0.3542, 0.09409, 0.3826, 0.1174, 0.4059, 0.1458, 0.4232, 0.1782, 0.4339, 0.2134, 0.4375, 0.25, 0.4339, 0.2866, 0.4232, 0.3218, 0.4059, 0.3542, 0.3826, 0.3826, 0.3542, 0.4059, 0.3218, 0.4232, 0.2866, 0.4339, 0.25, 0.4375, 0.25, 0.4375, 0.2866, 0.4339, 0.1174, 0.3826, 0.09409, 0.3542, 0.09409, 0.3542, 0.1174, 0.3826, 0.2866, 0.06609, 0.3218, 0.07676, 0.3218, 0.07676, 0.2866, 0.06609, 0.3218, 0.4232, 0.2866, 0.4339, 0.2866, 0.4339, 0.3218, 0.4232, 0.1458, 0.4059, 0.1174, 0.3826, 0.1174, 0.3826, 0.1458, 0.4059, 0.25, 0.06249, 0.2866, 0.06609, 0.2866, 0.06609, 0.25, 0.06249, 0.3542, 0.4059, 0.3218, 0.4232, 0.3218, 0.4232, 0.3542, 0.4059, 0.1782, 0.4232, 0.1458, 0.4059, 0.1458, 0.4059, 0.1782, 0.4232, 0.2134, 0.06609, 0.25, 0.06249, 0.25, 0.06249, 0.2134, 0.06609, 0.3826, 0.3826, 0.3542, 0.4059, 0.3542, 0.4059, 0.3826, 0.3826, 0.2134, 0.4339, 0.1782, 0.4232, 0.1782, 0.4232, 0.2134, 0.4339, 0.1782, 0.07676, 0.2134, 0.06609, 0.2134, 0.06609, 0.1782, 0.07676, 0.4059, 0.3542, 0.3826, 0.3826, 0.3826, 0.3826, 0.4059, 0.3542, 0.25, 0.4375, 0.2134, 0.4339, 0.2134, 0.4339, 0.25, 0.4375, 0.1458, 0.09409, 0.1782, 0.07676, 0.1782, 0.07676, 0.1458, 0.09409, 0.4232, 0.3218, 0.4059, 0.3542, 0.4059, 0.3542, 0.4232, 0.3218, 0.1174, 0.1174, 0.1458, 0.09409, 0.1458, 0.09409, 0.1174, 0.1174, 0.4339, 0.2866, 0.4232, 0.3218, 0.4232, 0.3218, 0.4339, 0.2866, 0.09409, 0.1458, 0.1174, 0.1174, 0.1174, 0.1174, 0.09409, 0.1458, 0.4375, 0.25, 0.4339, 0.2866, 0.4339, 0.2866, 0.4375, 0.25, 0.07676, 0.1782, 0.09409, 0.1458, 0.09409, 0.1458, 0.07676, 0.1782, 0.4339, 0.2134, 0.4375, 0.25, 0.4375, 0.25, 0.4339, 0.2134, 0.06609, 0.2134, 0.07676, 0.1782, 0.07676, 0.1782, 0.06609, 0.2134, 0.4232, 0.1782, 0.4339, 0.2134, 0.4339, 0.2134, 0.4232, 0.1782, 0.06249, 0.25, 0.06609, 0.2134, 0.06609, 0.2134, 0.06249, 0.25, 0.4059, 0.1458, 0.4232, 0.1782, 0.4232, 0.1782, 0.4059, 0.1458, 0.06609, 0.2866, 0.06249, 0.25, 0.06249, 0.25, 0.06609, 0.2866, 0.3826, 0.1174, 0.4059, 0.1458, 0.4059, 0.1458, 0.3826, 0.1174, 0.07676, 0.3218, 0.06609, 0.2866, 0.06609, 0.2866, 0.07676, 0.3218, 0.3542, 0.09409, 0.3826, 0.1174, 0.3826, 0.1174, 0.3542, 0.09409, 0.09409, 0.3542, 0.07676, 0.3218, 0.07676, 0.3218, 0.09409, 0.3542])
me_cylinder.update()
me_cube_011 = bpy.data.meshes.new('Cube.011')
me_cube_011.from_pydata([(-0.6451, -0.6451, -1.0), (-1.0, -1.0, 1.0), (-0.6451, 0.6451, -1.0), (-1.0, 1.0, 1.0), (0.6451, -0.6451, -1.0), (1.0, -1.0, 1.0), (0.6451, 0.6451, -1.0), (1.0, 1.0, 1.0), (-1.0, -1.0, 0.0), (-1.0, 1.0, 0.0), (1.0, 1.0, 0.0), (1.0, -1.0, 0.0)], [], [(8, 1, 3, 9), (9, 3, 7, 10), (10, 7, 5, 11), (11, 5, 1, 8), (2, 6, 4, 0), (7, 3, 1, 5), (4, 11, 8, 0), (6, 10, 11, 4), (2, 9, 10, 6), (0, 8, 9, 2)])
_uv = me_cube_011.uv_layers.new(name='UVMap')
_uv.uv.foreach_set('vector', [0.5, 0.0, 0.625, 0.0, 0.625, 0.25, 0.5, 0.25, 0.5, 0.25, 0.625, 0.25, 0.625, 0.5, 0.5, 0.5, 0.5, 0.5, 0.625, 0.5, 0.625, 0.75, 0.5, 0.75, 0.5, 0.75, 0.625, 0.75, 0.625, 1.0, 0.5, 1.0, 0.125, 0.5, 0.375, 0.5, 0.375, 0.75, 0.125, 0.75, 0.625, 0.5, 0.875, 0.5, 0.875, 0.75, 0.625, 0.75, 0.375, 0.75, 0.5, 0.75, 0.5, 1.0, 0.375, 1.0, 0.375, 0.5, 0.5, 0.5, 0.5, 0.75, 0.375, 0.75, 0.375, 0.25, 0.5, 0.25, 0.5, 0.5, 0.375, 0.5, 0.375, 0.0, 0.5, 0.0, 0.5, 0.25, 0.375, 0.25])
me_cube_011.update()
me_cube_012 = bpy.data.meshes.new('Cube.012')
me_cube_012.from_pydata([(-0.7343, -0.7343, -1.0), (-0.982, -0.5775, 0.339), (-0.7343, 0.7343, -1.0), (-0.982, 1.423, 0.339), (0.7343, -0.7343, -1.0), (0.7543, -0.9851, 1.046), (0.7343, 0.7343, -1.0), (0.7543, 1.015, 1.046)], [], [(0, 1, 3, 2), (2, 3, 7, 6), (6, 7, 5, 4), (4, 5, 1, 0), (2, 6, 4, 0), (7, 3, 1, 5)])
_uv = me_cube_012.uv_layers.new(name='UVMap')
_uv.uv.foreach_set('vector', [0.375, 0.0, 0.625, 0.0, 0.625, 0.25, 0.375, 0.25, 0.375, 0.25, 0.625, 0.25, 0.625, 0.5, 0.375, 0.5, 0.375, 0.5, 0.625, 0.5, 0.625, 0.75, 0.375, 0.75, 0.375, 0.75, 0.625, 0.75, 0.625, 1.0, 0.375, 1.0, 0.125, 0.5, 0.375, 0.5, 0.375, 0.75, 0.125, 0.75, 0.625, 0.5, 0.875, 0.5, 0.875, 0.75, 0.625, 0.75])
me_cube_012.update()
me_cube_013 = bpy.data.meshes.new('Cube.013')
me_cube_013.from_pydata([(-0.6349, -0.6349, -1.0), (-1.0, -1.0, 1.0), (-0.6349, 0.6349, -1.0), (-1.0, 1.0, 1.0), (0.6349, -0.6349, -1.0), (1.0, -1.0, 1.0), (0.6349, 0.6349, -1.0), (1.0, 1.0, 1.0)], [], [(0, 1, 3, 2), (2, 3, 7, 6), (6, 7, 5, 4), (4, 5, 1, 0), (2, 6, 4, 0), (7, 3, 1, 5)])
_uv = me_cube_013.uv_layers.new(name='UVMap')
_uv.uv.foreach_set('vector', [0.375, 0.0, 0.625, 0.0, 0.625, 0.25, 0.375, 0.25, 0.375, 0.25, 0.625, 0.25, 0.625, 0.5, 0.375, 0.5, 0.375, 0.5, 0.625, 0.5, 0.625, 0.75, 0.375, 0.75, 0.375, 0.75, 0.625, 0.75, 0.625, 1.0, 0.375, 1.0, 0.125, 0.5, 0.375, 0.5, 0.375, 0.75, 0.125, 0.75, 0.625, 0.5, 0.875, 0.5, 0.875, 0.75, 0.625, 0.75])
me_cube_013.update()
me_cube_014 = bpy.data.meshes.new('Cube.014')
me_cube_014.from_pydata([(-1.0, -1.0, -1.0), (-0.9616, -0.7834, 0.3479), (-1.0, 1.0, -1.0), (-1.0, 1.0, 1.0), (1.0, -1.0, -1.0), (1.038, -0.7834, 0.3479), (1.0, 1.0, -1.0), (1.0, 1.0, 1.0)], [], [(0, 1, 3, 2), (2, 3, 7, 6), (6, 7, 5, 4), (4, 5, 1, 0), (2, 6, 4, 0), (7, 3, 1, 5)])
_uv = me_cube_014.uv_layers.new(name='UVMap')
_uv.uv.foreach_set('vector', [0.375, 0.0, 0.625, 0.0, 0.625, 0.25, 0.375, 0.25, 0.375, 0.25, 0.625, 0.25, 0.625, 0.5, 0.375, 0.5, 0.375, 0.5, 0.625, 0.5, 0.625, 0.75, 0.375, 0.75, 0.375, 0.75, 0.625, 0.75, 0.625, 1.0, 0.375, 1.0, 0.125, 0.5, 0.375, 0.5, 0.375, 0.75, 0.125, 0.75, 0.625, 0.5, 0.875, 0.5, 0.875, 0.75, 0.625, 0.75])
me_cube_014.update()
me_cube_015 = bpy.data.meshes.new('Cube.015')
me_cube_015.from_pydata([(0.0, 1.509, 0.07474), (0.0, -1.434, 0.07474), (1.0, -1.434, 0.07474), (1.0, 1.321, 0.07474), (0.6198, -1.0, -1.0), (1.0, -1.0, 1.0), (0.6198, 1.0, -1.0), (1.0, 1.321, 1.0), (0.0, 1.0, -1.0), (0.0, 1.609, 1.251), (0.0, -1.0, -1.0), (0.0, -0.8997, 1.251)], [], [(0, 9, 7, 3), (3, 7, 5, 2), (8, 6, 4, 10), (8, 0, 3, 6), (7, 9, 11, 5), (6, 3, 2, 4), (2, 5, 11, 1), (4, 2, 1, 10)])
_uv = me_cube_015.uv_layers.new(name='UVMap')
_uv.uv.foreach_set('vector', [0.5, 0.375, 0.625, 0.375, 0.625, 0.5, 0.5, 0.5, 0.5, 0.5, 0.625, 0.5, 0.625, 0.75, 0.5, 0.75, 0.25, 0.5, 0.375, 0.5, 0.375, 0.75, 0.25, 0.75, 0.375, 0.375, 0.5, 0.375, 0.5, 0.5, 0.375, 0.5, 0.625, 0.5, 0.75, 0.5, 0.75, 0.75, 0.625, 0.75, 0.375, 0.5, 0.5, 0.5, 0.5, 0.75, 0.375, 0.75, 0.5, 0.75, 0.625, 0.75, 0.625, 0.875, 0.5, 0.875, 0.375, 0.75, 0.5, 0.75, 0.5, 0.875, 0.375, 0.875])
me_cube_015.update()
me_icosphere = bpy.data.meshes.new('Icosphere')
me_icosphere.from_pydata([(0.0, 0.0, -1.0), (0.7236, -0.5257, -0.4472), (-0.2764, -0.8506, -0.4472), (-0.8944, 0.0, -0.4472), (-0.2764, 0.8506, -0.4472), (0.7236, 0.5257, -0.4472), (0.2764, -0.8506, 0.4472), (-0.7236, -0.5257, 0.4472), (-0.7236, 0.5257, 0.4472), (0.2764, 0.8506, 0.4472), (0.8944, 0.0, 0.4472), (0.0, 0.0, 1.0), (-0.1625, -0.5, -0.8507), (0.4253, -0.309, -0.8507), (0.2629, -0.809, -0.5257), (0.8506, 0.0, -0.5257), (0.4253, 0.309, -0.8507), (-0.5257, 0.0, -0.8507), (-0.6882, -0.5, -0.5257), (-0.1625, 0.5, -0.8507), (-0.6882, 0.5, -0.5257), (0.2629, 0.809, -0.5257), (0.9511, -0.309, 0.0), (0.9511, 0.309, 0.0), (0.0, -1.0, 0.0), (0.5878, -0.809, 0.0), (-0.9511, -0.309, 0.0), (-0.5878, -0.809, 0.0), (-0.5878, 0.809, 0.0), (-0.9511, 0.309, 0.0), (0.5878, 0.809, 0.0), (0.0, 1.0, 0.0), (0.6882, -0.5, 0.5257), (-0.2629, -0.809, 0.5257), (-0.8506, 0.0, 0.5257), (-0.2629, 0.809, 0.5257), (0.6882, 0.5, 0.5257), (0.1625, -0.5, 0.8507), (0.5257, 0.0, 0.8507), (-0.4253, -0.309, 0.8507), (-0.4253, 0.309, 0.8507), (0.1625, 0.5, 0.8507)], [], [(0, 13, 12), (1, 13, 15), (0, 12, 17), (0, 17, 19), (0, 19, 16), (1, 15, 22), (2, 14, 24), (3, 18, 26), (4, 20, 28), (5, 21, 30), (1, 22, 25), (2, 24, 27), (3, 26, 29), (4, 28, 31), (5, 30, 23), (6, 32, 37), (7, 33, 39), (8, 34, 40), (9, 35, 41), (10, 36, 38), (38, 41, 11), (38, 36, 41), (36, 9, 41), (41, 40, 11), (41, 35, 40), (35, 8, 40), (40, 39, 11), (40, 34, 39), (34, 7, 39), (39, 37, 11), (39, 33, 37), (33, 6, 37), (37, 38, 11), (37, 32, 38), (32, 10, 38), (23, 36, 10), (23, 30, 36), (30, 9, 36), (31, 35, 9), (31, 28, 35), (28, 8, 35), (29, 34, 8), (29, 26, 34), (26, 7, 34), (27, 33, 7), (27, 24, 33), (24, 6, 33), (25, 32, 6), (25, 22, 32), (22, 10, 32), (30, 31, 9), (30, 21, 31), (21, 4, 31), (28, 29, 8), (28, 20, 29), (20, 3, 29), (26, 27, 7), (26, 18, 27), (18, 2, 27), (24, 25, 6), (24, 14, 25), (14, 1, 25), (22, 23, 10), (22, 15, 23), (15, 5, 23), (16, 21, 5), (16, 19, 21), (19, 4, 21), (19, 20, 4), (19, 17, 20), (17, 3, 20), (17, 18, 3), (17, 12, 18), (12, 2, 18), (15, 16, 5), (15, 13, 16), (13, 0, 16), (12, 14, 2), (12, 13, 14), (13, 1, 14)])
_uv = me_icosphere.uv_layers.new(name='UVMap')
_uv.uv.foreach_set('vector', [0.1818, 0.0, 0.2273, 0.07873, 0.1364, 0.07873, 0.2727, 0.1575, 0.3182, 0.07873, 0.3636, 0.1575, 0.9091, 0.0, 0.9545, 0.07873, 0.8636, 0.07873, 0.7273, 0.0, 0.7727, 0.07873, 0.6818, 0.07873, 0.5455, 0.0, 0.5909, 0.07873, 0.5, 0.07873, 0.2727, 0.1575, 0.3636, 0.1575, 0.3182, 0.2362, 0.09091, 0.1575, 0.1818, 0.1575, 0.1364, 0.2362, 0.8182, 0.1575, 0.9091, 0.1575, 0.8636, 0.2362, 0.6364, 0.1575, 0.7273, 0.1575, 0.6818, 0.2362, 0.4545, 0.1575, 0.5455, 0.1575, 0.5, 0.2362, 0.2727, 0.1575, 0.3182, 0.2362, 0.2273, 0.2362, 0.09091, 0.1575, 0.1364, 0.2362, 0.04546, 0.2362, 0.8182, 0.1575, 0.8636, 0.2362, 0.7727, 0.2362, 0.6364, 0.1575, 0.6818, 0.2362, 0.5909, 0.2362, 0.4545, 0.1575, 0.5, 0.2362, 0.4091, 0.2362, 0.1818, 0.3149, 0.2727, 0.3149, 0.2273, 0.3937, 0.0, 0.3149, 0.09091, 0.3149, 0.04546, 0.3937, 0.7273, 0.3149, 0.8182, 0.3149, 0.7727, 0.3937, 0.5455, 0.3149, 0.6364, 0.3149, 0.5909, 0.3937, 0.3636, 0.3149, 0.4545, 0.3149, 0.4091, 0.3937, 0.4091, 0.3937, 0.5, 0.3937, 0.4545, 0.4724, 0.4091, 0.3937, 0.4545, 0.3149, 0.5, 0.3937, 0.4545, 0.3149, 0.5455, 0.3149, 0.5, 0.3937, 0.5909, 0.3937, 0.6818, 0.3937, 0.6364, 0.4724, 0.5909, 0.3937, 0.6364, 0.3149, 0.6818, 0.3937, 0.6364, 0.3149, 0.7273, 0.3149, 0.6818, 0.3937, 0.7727, 0.3937, 0.8636, 0.3937, 0.8182, 0.4724, 0.7727, 0.3937, 0.8182, 0.3149, 0.8636, 0.3937, 0.8182, 0.3149, 0.9091, 0.3149, 0.8636, 0.3937, 0.04546, 0.3937, 0.1364, 0.3937, 0.09091, 0.4724, 0.04546, 0.3937, 0.09091, 0.3149, 0.1364, 0.3937, 0.09091, 0.3149, 0.1818, 0.3149, 0.1364, 0.3937, 0.2273, 0.3937, 0.3182, 0.3937, 0.2727, 0.4724, 0.2273, 0.3937, 0.2727, 0.3149, 0.3182, 0.3937, 0.2727, 0.3149, 0.3636, 0.3149, 0.3182, 0.3937, 0.4091, 0.2362, 0.4545, 0.3149, 0.3636, 0.3149, 0.4091, 0.2362, 0.5, 0.2362, 0.4545, 0.3149, 0.5, 0.2362, 0.5455, 0.3149, 0.4545, 0.3149, 0.5909, 0.2362, 0.6364, 0.3149, 0.5455, 0.3149, 0.5909, 0.2362, 0.6818, 0.2362, 0.6364, 0.3149, 0.6818, 0.2362, 0.7273, 0.3149, 0.6364, 0.3149, 0.7727, 0.2362, 0.8182, 0.3149, 0.7273, 0.3149, 0.7727, 0.2362, 0.8636, 0.2362, 0.8182, 0.3149, 0.8636, 0.2362, 0.9091, 0.3149, 0.8182, 0.3149, 0.04546, 0.2362, 0.09091, 0.3149, 0.0, 0.3149, 0.04546, 0.2362, 0.1364, 0.2362, 0.09091, 0.3149, 0.1364, 0.2362, 0.1818, 0.3149, 0.09091, 0.3149, 0.2273, 0.2362, 0.2727, 0.3149, 0.1818, 0.3149, 0.2273, 0.2362, 0.3182, 0.2362, 0.2727, 0.3149, 0.3182, 0.2362, 0.3636, 0.3149, 0.2727, 0.3149, 0.5, 0.2362, 0.5909, 0.2362, 0.5455, 0.3149, 0.5, 0.2362, 0.5455, 0.1575, 0.5909, 0.2362, 0.5455, 0.1575, 0.6364, 0.1575, 0.5909, 0.2362, 0.6818, 0.2362, 0.7727, 0.2362, 0.7273, 0.3149, 0.6818, 0.2362, 0.7273, 0.1575, 0.7727, 0.2362, 0.7273, 0.1575, 0.8182, 0.1575, 0.7727, 0.2362, 0.8636, 0.2362, 0.9545, 0.2362, 0.9091, 0.3149, 0.8636, 0.2362, 0.9091, 0.1575, 0.9545, 0.2362, 0.9091, 0.1575, 1.0, 0.1575, 0.9545, 0.2362, 0.1364, 0.2362, 0.2273, 0.2362, 0.1818, 0.3149, 0.1364, 0.2362, 0.1818, 0.1575, 0.2273, 0.2362, 0.1818, 0.1575, 0.2727, 0.1575, 0.2273, 0.2362, 0.3182, 0.2362, 0.4091, 0.2362, 0.3636, 0.3149, 0.3182, 0.2362, 0.3636, 0.1575, 0.4091, 0.2362, 0.3636, 0.1575, 0.4545, 0.1575, 0.4091, 0.2362, 0.5, 0.07873, 0.5455, 0.1575, 0.4545, 0.1575, 0.5, 0.07873, 0.5909, 0.07873, 0.5455, 0.1575, 0.5909, 0.07873, 0.6364, 0.1575, 0.5455, 0.1575, 0.6818, 0.07873, 0.7273, 0.1575, 0.6364, 0.1575, 0.6818, 0.07873, 0.7727, 0.07873, 0.7273, 0.1575, 0.7727, 0.07873, 0.8182, 0.1575, 0.7273, 0.1575, 0.8636, 0.07873, 0.9091, 0.1575, 0.8182, 0.1575, 0.8636, 0.07873, 0.9545, 0.07873, 0.9091, 0.1575, 0.9545, 0.07873, 1.0, 0.1575, 0.9091, 0.1575, 0.3636, 0.1575, 0.4091, 0.07873, 0.4545, 0.1575, 0.3636, 0.1575, 0.3182, 0.07873, 0.4091, 0.07873, 0.3182, 0.07873, 0.3636, 0.0, 0.4091, 0.07873, 0.1364, 0.07873, 0.1818, 0.1575, 0.09091, 0.1575, 0.1364, 0.07873, 0.2273, 0.07873, 0.1818, 0.1575, 0.2273, 0.07873, 0.2727, 0.1575, 0.1818, 0.1575])
me_icosphere.update()

# ---- objects
ob_camera = bpy.data.objects.new('Camera', cam_camera)
ob_body = bpy.data.objects.new('body', me_cube)
ob_light = bpy.data.objects.new('Light', light_light)
ob_head = bpy.data.objects.new('head', me_cube_001)
ob_arm = bpy.data.objects.new('arm', me_cube_002)
ob_hand = bpy.data.objects.new('hand', me_cube_003)
ob_leg = bpy.data.objects.new('leg', me_cube_004)
ob_foot_001 = bpy.data.objects.new('foot.001', me_cube_005)
ob_cube = bpy.data.objects.new('Cube', me_cube_006)
ob_nose = bpy.data.objects.new('nose', me_cube_007)
ob_cube_002 = bpy.data.objects.new('Cube.002', me_cube_008)
ob_eyes = bpy.data.objects.new('eyes', me_cube_009)
ob_cube_004 = bpy.data.objects.new('Cube.004', me_cube_010)
ob_cylinder = bpy.data.objects.new('Cylinder', me_cylinder)
ob_lower_body = bpy.data.objects.new('lower body', me_cube_011)
ob_top_leg = bpy.data.objects.new('top leg', me_cube_012)
ob_lower_leg = bpy.data.objects.new('lower leg', me_cube_013)
ob_foot = bpy.data.objects.new('foot', me_cube_014)
ob_upper_body = bpy.data.objects.new('upper body', me_cube_015)
ob_bum = bpy.data.objects.new('bum', me_icosphere)

# ---- transforms, parenting, visibility, modifiers, constraints
ob_camera.location = (7.359, -6.926, 4.958)
ob_camera.rotation_euler = (1.109, 0.0, 0.8149)
ob_camera.lock_rotations_4d = False
ob_camera.empty_display_type = 'ARROWS'
ob_camera.color = (0.0, 0.0, 0.0, 0.0)
ob_camera.display_type = 'WIRE'
ob_camera.lineart.crease_threshold = 0.0
ob_body.location = (0.0, 0.0, 0.0)
ob_body.scale = (1.0, 0.3495, 1.0)
ob_body.lock_rotations_4d = False
ob_body.empty_display_type = 'ARROWS'
ob_body.lineart.crease_threshold = 0.0
ob_light.location = (4.076, 1.005, 5.904)
ob_light.rotation_euler = (0.6503, 0.05522, 1.866)
ob_light.lock_rotations_4d = False
ob_light.empty_display_type = 'ARROWS'
ob_light.color = (0.0, 0.0, 0.0, 0.0)
ob_light.lineart.crease_threshold = 0.0
ob_head.location = (-0.006716, -0.5287, 0.8821)
ob_head.scale = (0.4382, 0.2107, 0.6028)
ob_head.lock_rotations_4d = False
ob_head.empty_display_type = 'ARROWS'
ob_head.lineart.crease_threshold = 0.0
ob_arm.location = (1.222, 0.0, -0.09774)
ob_arm.scale = (0.1689, 0.2576, 1.0)
ob_arm.lock_rotations_4d = False
ob_arm.empty_display_type = 'ARROWS'
ob_arm.lineart.crease_threshold = 0.0
_m = ob_arm.modifiers.new('Mirror', 'MIRROR')
_m.mirror_object = ob_body
ob_hand.location = (1.219, -0.008559, -1.353)
ob_hand.scale = (0.1351, 0.1351, 0.2217)
_m = ob_hand.modifiers.new('Mirror', 'MIRROR')
_m.mirror_object = ob_body
ob_leg.location = (0.3046, 0.0717, -1.718)
ob_leg.scale = (0.1689, 0.2313, 0.6893)
ob_leg.lock_rotations_4d = False
ob_leg.empty_display_type = 'ARROWS'
ob_leg.lineart.crease_threshold = 0.0
_m = ob_leg.modifiers.new('Mirror', 'MIRROR')
_m.mirror_object = ob_body
ob_foot_001.location = (0.3013, -0.005087, -2.578)
ob_foot_001.scale = (0.2005, 0.3824, 0.1543)
_m = ob_foot_001.modifiers.new('Mirror', 'MIRROR')
_m.mirror_object = ob_body
ob_cube.location = (-0.006716, -0.3429, 1.261)
ob_cube.scale = (0.4764, 0.08638, 0.08638)
ob_nose.location = (-0.006716, -0.6905, 0.9013)
ob_nose.scale = (0.07705, 0.1093, 0.1789)
ob_cube_002.location = (-0.006716, -0.7172, 0.5374)
ob_cube_002.scale = (0.1304, 0.08462, 0.1304)
ob_eyes.location = (0.1845, -0.7037, 1.169)
ob_eyes.scale = (0.1007, 0.1007, 0.1007)
_m = ob_eyes.modifiers.new('Mirror', 'MIRROR')
_m.mirror_object = ob_head
ob_cube_004.location = (0.1845, -0.8017, 1.207)
ob_cube_004.scale = (0.03365, 0.03365, 0.03365)
_m = ob_cube_004.modifiers.new('Mirror', 'MIRROR')
_m.mirror_object = ob_head
ob_cylinder.location = (-0.9466, -0.006621, -1.389)
ob_cylinder.rotation_euler = (1.571, -0.0, 0.0)
ob_cylinder.scale = (0.1205, 0.1205, 0.3036)
ob_lower_body.location = (0.0, 0.0, 0.0)
ob_lower_body.scale = (0.5518, 0.3113, 0.5518)
ob_top_leg.location = (0.4675, -0.03556, -0.6899)
ob_top_leg.rotation_euler = (-0.2186, 0.01013, 0.1296)
ob_top_leg.scale = (0.209, 0.1906, 0.5483)
_m = ob_top_leg.modifiers.new('Mirror', 'MIRROR')
_m.mirror_object = ob_lower_body
ob_lower_leg.location = (0.4629, -0.000204, -1.539)
ob_lower_leg.rotation_euler = (0.2917, -0.01302, 0.1259)
ob_lower_leg.scale = (0.149, 0.1574, 0.3933)
_m = ob_lower_leg.modifiers.new('Mirror', 'MIRROR')
_m.mirror_object = ob_lower_body
ob_foot.location = (0.4678, -0.0374, -1.993)
ob_foot.rotation_euler = (0.0, -0.0, 0.1294)
ob_foot.scale = (0.1771, 0.2514, 0.07428)
_m = ob_foot.modifiers.new('Mirror', 'MIRROR')
_m.mirror_object = ob_lower_body
ob_upper_body.location = (0.0, -0.05851, 1.029)
ob_upper_body.rotation_euler = (0.2215, -0.0, 0.0)
ob_upper_body.scale = (0.9755, 0.3113, 0.5518)
_m = ob_upper_body.modifiers.new('Mirror', 'MIRROR')
_m.use_clip = True
ob_bum.location = (0.32, 0.1919, -0.2276)
ob_bum.scale = (0.2811, 0.2811, 0.2811)
_m = ob_bum.modifiers.new('Mirror', 'MIRROR')
_m.mirror_object = ob_lower_body

# ---- collection membership
col_collection.objects.link(ob_camera)
col_old_man.objects.link(ob_body)
col_old_man.objects.link(ob_light)
col_old_man.objects.link(ob_head)
col_old_man.objects.link(ob_arm)
col_old_man.objects.link(ob_hand)
col_old_man.objects.link(ob_leg)
col_old_man.objects.link(ob_foot_001)
col_old_man.objects.link(ob_cube)
col_old_man.objects.link(ob_nose)
col_old_man.objects.link(ob_cube_002)
col_old_man.objects.link(ob_eyes)
col_old_man.objects.link(ob_cube_004)
col_old_man.objects.link(ob_cylinder)
col_monster.objects.link(ob_lower_body)
col_monster.objects.link(ob_top_leg)
col_monster.objects.link(ob_lower_leg)
col_monster.objects.link(ob_foot)
col_monster.objects.link(ob_upper_body)
col_monster.objects.link(ob_bum)
def _layer_coll(name, lc=None):
    lc = lc or bpy.context.view_layer.layer_collection
    for c in lc.children:
        if c.name == name: return c
        r = _layer_coll(name, c)
        if r: return r
_layer_coll('Old man').exclude = True

# ---- scene / render settings (as saved in the file)
scene.camera = ob_camera
scene.frame_start = 1; scene.frame_end = 250; scene.frame_set(1)
scene.render.engine = 'BLENDER_EEVEE_NEXT'
scene.render.bake_bias = 0.0
scene.render.bake_samples = 0
scene.cycles.sampling_pattern = 'TABULATED_SOBOL'
scene.eevee.use_volume_custom_range = False
bpy.context.view_layer.update()
